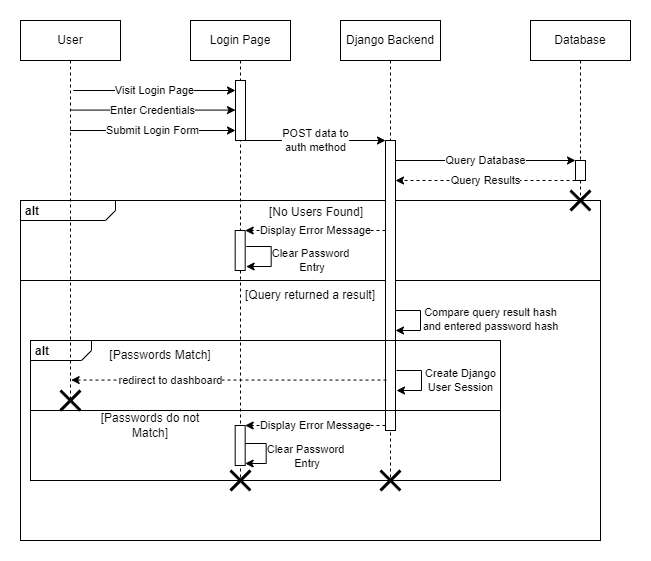

The diagram above was exported from draw.io. Its source (the exported page's mxGraphModel, read from the mxfile embedded in the PNG):
<mxGraphModel dx="296" dy="297" grid="1" gridSize="10" guides="1" tooltips="1" connect="1" arrows="1" fold="1" page="1" pageScale="1" pageWidth="850" pageHeight="1100" math="0" shadow="0">
  <root>
    <mxCell id="0" />
    <mxCell id="1" parent="0" />
    <mxCell id="qzP-P1bwt7TjVyK7W7o3-30" value="" style="rounded=0;whiteSpace=wrap;html=1;fillColor=none;" vertex="1" parent="1">
      <mxGeometry x="40" y="330" width="580" height="260" as="geometry" />
    </mxCell>
    <mxCell id="qzP-P1bwt7TjVyK7W7o3-40" value="" style="rounded=0;whiteSpace=wrap;html=1;fillColor=none;" vertex="1" parent="1">
      <mxGeometry x="50" y="460" width="470" height="70" as="geometry" />
    </mxCell>
    <mxCell id="qzP-P1bwt7TjVyK7W7o3-28" value="&lt;p style=&quot;margin:0px;margin-top:4px;margin-left:5px;text-align:left;&quot;&gt;&lt;b&gt;alt&lt;/b&gt;&lt;/p&gt;" style="html=1;shape=mxgraph.sysml.package;overflow=fill;labelX=95;align=left;spacingLeft=5;verticalAlign=top;spacingTop=-3;fillColor=none;" vertex="1" parent="1">
      <mxGeometry x="40" y="250" width="580" height="80" as="geometry" />
    </mxCell>
    <mxCell id="aM9ryv3xv72pqoxQDRHE-1" value="Login Page" style="shape=umlLifeline;perimeter=lifelinePerimeter;whiteSpace=wrap;html=1;container=0;dropTarget=0;collapsible=0;recursiveResize=0;outlineConnect=0;portConstraint=eastwest;newEdgeStyle={&quot;edgeStyle&quot;:&quot;elbowEdgeStyle&quot;,&quot;elbow&quot;:&quot;vertical&quot;,&quot;curved&quot;:0,&quot;rounded&quot;:0};" parent="1" vertex="1">
      <mxGeometry x="210" y="70" width="100" height="460" as="geometry" />
    </mxCell>
    <mxCell id="aM9ryv3xv72pqoxQDRHE-2" value="" style="html=1;points=[];perimeter=orthogonalPerimeter;outlineConnect=0;targetShapes=umlLifeline;portConstraint=eastwest;newEdgeStyle={&quot;edgeStyle&quot;:&quot;elbowEdgeStyle&quot;,&quot;elbow&quot;:&quot;vertical&quot;,&quot;curved&quot;:0,&quot;rounded&quot;:0};" parent="aM9ryv3xv72pqoxQDRHE-1" vertex="1">
      <mxGeometry x="45" y="60" width="10" height="60" as="geometry" />
    </mxCell>
    <mxCell id="qzP-P1bwt7TjVyK7W7o3-58" value="" style="html=1;points=[];perimeter=orthogonalPerimeter;outlineConnect=0;targetShapes=umlLifeline;portConstraint=eastwest;newEdgeStyle={&quot;edgeStyle&quot;:&quot;elbowEdgeStyle&quot;,&quot;elbow&quot;:&quot;vertical&quot;,&quot;curved&quot;:0,&quot;rounded&quot;:0};" vertex="1" parent="aM9ryv3xv72pqoxQDRHE-1">
      <mxGeometry x="44.670000000000016" y="405" width="10" height="40" as="geometry" />
    </mxCell>
    <mxCell id="qzP-P1bwt7TjVyK7W7o3-57" value="Clear Password&lt;br&gt;&amp;nbsp;Entry" style="endArrow=classic;html=1;rounded=0;labelBackgroundColor=none;" edge="1" parent="aM9ryv3xv72pqoxQDRHE-1" source="qzP-P1bwt7TjVyK7W7o3-58" target="qzP-P1bwt7TjVyK7W7o3-58">
      <mxGeometry x="0.1143" y="39" width="50" height="50" relative="1" as="geometry">
        <mxPoint x="50.670000000000016" y="423" as="sourcePoint" />
        <mxPoint x="50.670000000000016" y="443" as="targetPoint" />
        <Array as="points">
          <mxPoint x="75.67000000000002" y="423" />
          <mxPoint x="75.67000000000002" y="443" />
        </Array>
        <mxPoint as="offset" />
      </mxGeometry>
    </mxCell>
    <mxCell id="aM9ryv3xv72pqoxQDRHE-5" value="Django Backend" style="shape=umlLifeline;perimeter=lifelinePerimeter;whiteSpace=wrap;html=1;container=0;dropTarget=0;collapsible=0;recursiveResize=0;outlineConnect=0;portConstraint=eastwest;newEdgeStyle={&quot;edgeStyle&quot;:&quot;elbowEdgeStyle&quot;,&quot;elbow&quot;:&quot;vertical&quot;,&quot;curved&quot;:0,&quot;rounded&quot;:0};" parent="1" vertex="1">
      <mxGeometry x="360" y="70" width="100" height="460" as="geometry" />
    </mxCell>
    <mxCell id="aM9ryv3xv72pqoxQDRHE-6" value="" style="html=1;points=[];perimeter=orthogonalPerimeter;outlineConnect=0;targetShapes=umlLifeline;portConstraint=eastwest;newEdgeStyle={&quot;edgeStyle&quot;:&quot;elbowEdgeStyle&quot;,&quot;elbow&quot;:&quot;vertical&quot;,&quot;curved&quot;:0,&quot;rounded&quot;:0};" parent="aM9ryv3xv72pqoxQDRHE-5" vertex="1">
      <mxGeometry x="45" y="120" width="10" height="290" as="geometry" />
    </mxCell>
    <mxCell id="qzP-P1bwt7TjVyK7W7o3-33" value="" style="html=1;points=[];perimeter=orthogonalPerimeter;outlineConnect=0;targetShapes=umlLifeline;portConstraint=eastwest;newEdgeStyle={&quot;edgeStyle&quot;:&quot;elbowEdgeStyle&quot;,&quot;elbow&quot;:&quot;vertical&quot;,&quot;curved&quot;:0,&quot;rounded&quot;:0};" vertex="1" parent="aM9ryv3xv72pqoxQDRHE-5">
      <mxGeometry x="-105.33" y="210" width="10" height="40" as="geometry" />
    </mxCell>
    <mxCell id="qzP-P1bwt7TjVyK7W7o3-32" value="Display Error Message" style="endArrow=classic;html=1;rounded=0;dashed=1;" edge="1" parent="aM9ryv3xv72pqoxQDRHE-5" target="qzP-P1bwt7TjVyK7W7o3-33">
      <mxGeometry x="-0.0013" width="50" height="50" relative="1" as="geometry">
        <mxPoint x="45" y="210" as="sourcePoint" />
        <mxPoint x="-100.33333333333348" y="210" as="targetPoint" />
        <mxPoint as="offset" />
      </mxGeometry>
    </mxCell>
    <mxCell id="qzP-P1bwt7TjVyK7W7o3-34" value="Clear Password&lt;br&gt;&amp;nbsp;Entry" style="endArrow=classic;html=1;rounded=0;labelBackgroundColor=none;" edge="1" parent="aM9ryv3xv72pqoxQDRHE-5">
      <mxGeometry x="0.1143" y="39" width="50" height="50" relative="1" as="geometry">
        <mxPoint x="-94.32999999999998" y="226" as="sourcePoint" />
        <mxPoint x="-94.32999999999998" y="246" as="targetPoint" />
        <Array as="points">
          <mxPoint x="-69.32999999999998" y="226" />
          <mxPoint x="-69.32999999999998" y="246" />
        </Array>
        <mxPoint as="offset" />
      </mxGeometry>
    </mxCell>
    <mxCell id="qzP-P1bwt7TjVyK7W7o3-59" value="" style="shape=umlDestroy;whiteSpace=wrap;html=1;strokeWidth=3;targetShapes=umlLifeline;" vertex="1" parent="aM9ryv3xv72pqoxQDRHE-5">
      <mxGeometry x="40" y="450" width="20" height="20" as="geometry" />
    </mxCell>
    <mxCell id="qzP-P1bwt7TjVyK7W7o3-10" value="Visit Login Page" style="endArrow=classic;html=1;rounded=0;exitX=0.527;exitY=0.166;exitDx=0;exitDy=0;exitPerimeter=0;" edge="1" parent="1" target="aM9ryv3xv72pqoxQDRHE-2">
      <mxGeometry width="50" height="50" relative="1" as="geometry">
        <mxPoint x="92.70000000000005" y="140.00000000000006" as="sourcePoint" />
        <mxPoint x="255" y="140.00000000000006" as="targetPoint" />
      </mxGeometry>
    </mxCell>
    <mxCell id="qzP-P1bwt7TjVyK7W7o3-11" value="User" style="shape=umlLifeline;perimeter=lifelinePerimeter;whiteSpace=wrap;html=1;container=0;dropTarget=0;collapsible=0;recursiveResize=0;outlineConnect=0;portConstraint=eastwest;newEdgeStyle={&quot;edgeStyle&quot;:&quot;elbowEdgeStyle&quot;,&quot;elbow&quot;:&quot;vertical&quot;,&quot;curved&quot;:0,&quot;rounded&quot;:0};" vertex="1" parent="1">
      <mxGeometry x="40" y="70" width="100" height="380" as="geometry" />
    </mxCell>
    <mxCell id="qzP-P1bwt7TjVyK7W7o3-13" value="Enter Credentials" style="endArrow=classic;html=1;rounded=0;" edge="1" parent="1" target="aM9ryv3xv72pqoxQDRHE-2">
      <mxGeometry width="50" height="50" relative="1" as="geometry">
        <mxPoint x="89.5" y="159.58" as="sourcePoint" />
        <mxPoint x="255" y="159.58" as="targetPoint" />
      </mxGeometry>
    </mxCell>
    <mxCell id="qzP-P1bwt7TjVyK7W7o3-14" value="Submit Login Form" style="endArrow=classic;html=1;rounded=0;" edge="1" parent="1">
      <mxGeometry width="50" height="50" relative="1" as="geometry">
        <mxPoint x="89.5" y="180" as="sourcePoint" />
        <mxPoint x="255" y="180" as="targetPoint" />
      </mxGeometry>
    </mxCell>
    <mxCell id="qzP-P1bwt7TjVyK7W7o3-15" value="POST data to &lt;br&gt;auth method" style="endArrow=classic;html=1;rounded=0;" edge="1" parent="1" source="aM9ryv3xv72pqoxQDRHE-2" target="aM9ryv3xv72pqoxQDRHE-6">
      <mxGeometry width="50" height="50" relative="1" as="geometry">
        <mxPoint x="99.5" y="200" as="sourcePoint" />
        <mxPoint x="265" y="200" as="targetPoint" />
      </mxGeometry>
    </mxCell>
    <mxCell id="qzP-P1bwt7TjVyK7W7o3-18" value="Database" style="shape=umlLifeline;perimeter=lifelinePerimeter;whiteSpace=wrap;html=1;container=0;dropTarget=0;collapsible=0;recursiveResize=0;outlineConnect=0;portConstraint=eastwest;newEdgeStyle={&quot;edgeStyle&quot;:&quot;elbowEdgeStyle&quot;,&quot;elbow&quot;:&quot;vertical&quot;,&quot;curved&quot;:0,&quot;rounded&quot;:0};" vertex="1" parent="1">
      <mxGeometry x="550" y="70" width="100" height="180" as="geometry" />
    </mxCell>
    <mxCell id="qzP-P1bwt7TjVyK7W7o3-19" value="" style="html=1;points=[];perimeter=orthogonalPerimeter;outlineConnect=0;targetShapes=umlLifeline;portConstraint=eastwest;newEdgeStyle={&quot;edgeStyle&quot;:&quot;elbowEdgeStyle&quot;,&quot;elbow&quot;:&quot;vertical&quot;,&quot;curved&quot;:0,&quot;rounded&quot;:0};" vertex="1" parent="qzP-P1bwt7TjVyK7W7o3-18">
      <mxGeometry x="45" y="140" width="10" height="20" as="geometry" />
    </mxCell>
    <mxCell id="qzP-P1bwt7TjVyK7W7o3-37" value="" style="shape=umlDestroy;whiteSpace=wrap;html=1;strokeWidth=3;targetShapes=umlLifeline;" vertex="1" parent="qzP-P1bwt7TjVyK7W7o3-18">
      <mxGeometry x="40" y="170" width="20" height="20" as="geometry" />
    </mxCell>
    <mxCell id="qzP-P1bwt7TjVyK7W7o3-21" value="Query Database" style="endArrow=classic;html=1;rounded=0;" edge="1" parent="1" source="aM9ryv3xv72pqoxQDRHE-6">
      <mxGeometry width="50" height="50" relative="1" as="geometry">
        <mxPoint x="409.5" y="210" as="sourcePoint" />
        <mxPoint x="595" y="210" as="targetPoint" />
      </mxGeometry>
    </mxCell>
    <mxCell id="qzP-P1bwt7TjVyK7W7o3-22" value="Query Results" style="endArrow=classic;html=1;rounded=0;dashed=1;" edge="1" parent="1">
      <mxGeometry width="50" height="50" relative="1" as="geometry">
        <mxPoint x="595" y="230" as="sourcePoint" />
        <mxPoint x="415" y="230" as="targetPoint" />
      </mxGeometry>
    </mxCell>
    <mxCell id="qzP-P1bwt7TjVyK7W7o3-23" value="Compare query result hash &lt;br&gt;and entered password hash" style="endArrow=classic;html=1;rounded=0;labelBackgroundColor=none;" edge="1" parent="1">
      <mxGeometry x="-0.0286" y="70" width="50" height="50" relative="1" as="geometry">
        <mxPoint x="415" y="360" as="sourcePoint" />
        <mxPoint x="415" y="380" as="targetPoint" />
        <Array as="points">
          <mxPoint x="440" y="360" />
          <mxPoint x="440" y="380" />
        </Array>
        <mxPoint as="offset" />
      </mxGeometry>
    </mxCell>
    <mxCell id="qzP-P1bwt7TjVyK7W7o3-31" value="[Query returned a result]" style="text;html=1;strokeColor=none;fillColor=none;align=center;verticalAlign=middle;whiteSpace=wrap;rounded=0;" vertex="1" parent="1">
      <mxGeometry x="260" y="330" width="140" height="30" as="geometry" />
    </mxCell>
    <mxCell id="qzP-P1bwt7TjVyK7W7o3-35" value="[No Users Found]" style="text;html=1;strokeColor=none;fillColor=none;align=center;verticalAlign=middle;whiteSpace=wrap;rounded=0;" vertex="1" parent="1">
      <mxGeometry x="266" y="247" width="140" height="30" as="geometry" />
    </mxCell>
    <mxCell id="qzP-P1bwt7TjVyK7W7o3-39" value="[Passwords Match]" style="text;html=1;strokeColor=none;fillColor=none;align=center;verticalAlign=middle;whiteSpace=wrap;rounded=0;" vertex="1" parent="1">
      <mxGeometry x="120" y="390" width="120" height="30" as="geometry" />
    </mxCell>
    <mxCell id="qzP-P1bwt7TjVyK7W7o3-43" value="redirect to dashboard" style="endArrow=classic;html=1;rounded=0;dashed=1;" edge="1" parent="1">
      <mxGeometry x="0.37" width="50" height="50" relative="1" as="geometry">
        <mxPoint x="406" y="429.58" as="sourcePoint" />
        <mxPoint x="90.66666666666674" y="429.58" as="targetPoint" />
        <mxPoint as="offset" />
      </mxGeometry>
    </mxCell>
    <mxCell id="qzP-P1bwt7TjVyK7W7o3-44" value="[Passwords do not Match]" style="text;html=1;strokeColor=none;fillColor=none;align=center;verticalAlign=middle;whiteSpace=wrap;rounded=0;" vertex="1" parent="1">
      <mxGeometry x="100" y="460" width="140" height="30" as="geometry" />
    </mxCell>
    <mxCell id="qzP-P1bwt7TjVyK7W7o3-56" value="Display Error Message" style="endArrow=classic;html=1;rounded=0;dashed=1;" edge="1" parent="1" source="aM9ryv3xv72pqoxQDRHE-6" target="qzP-P1bwt7TjVyK7W7o3-58">
      <mxGeometry x="-0.0013" width="50" height="50" relative="1" as="geometry">
        <mxPoint x="400" y="477" as="sourcePoint" />
        <mxPoint x="260" y="477" as="targetPoint" />
        <mxPoint as="offset" />
      </mxGeometry>
    </mxCell>
    <mxCell id="qzP-P1bwt7TjVyK7W7o3-38" value="&lt;p style=&quot;margin:0px;margin-top:4px;margin-left:5px;text-align:left;&quot;&gt;&lt;b&gt;alt&lt;/b&gt;&lt;/p&gt;" style="html=1;shape=mxgraph.sysml.package;overflow=fill;labelX=61.53;align=left;spacingLeft=5;verticalAlign=top;spacingTop=-3;fillColor=none;" vertex="1" parent="1">
      <mxGeometry x="50" y="390" width="470" height="70" as="geometry" />
    </mxCell>
    <mxCell id="qzP-P1bwt7TjVyK7W7o3-60" value="" style="shape=umlDestroy;whiteSpace=wrap;html=1;strokeWidth=3;targetShapes=umlLifeline;" vertex="1" parent="1">
      <mxGeometry x="250" y="520" width="20" height="20" as="geometry" />
    </mxCell>
    <mxCell id="qzP-P1bwt7TjVyK7W7o3-61" value="" style="shape=umlDestroy;whiteSpace=wrap;html=1;strokeWidth=3;targetShapes=umlLifeline;" vertex="1" parent="1">
      <mxGeometry x="80" y="440" width="20" height="20" as="geometry" />
    </mxCell>
    <mxCell id="qzP-P1bwt7TjVyK7W7o3-62" value="Create Django &lt;br&gt;User Session" style="endArrow=classic;html=1;rounded=0;labelBackgroundColor=none;" edge="1" parent="1">
      <mxGeometry y="39" width="50" height="50" relative="1" as="geometry">
        <mxPoint x="416" y="420" as="sourcePoint" />
        <mxPoint x="416" y="440" as="targetPoint" />
        <Array as="points">
          <mxPoint x="441" y="420" />
          <mxPoint x="441" y="440" />
        </Array>
        <mxPoint as="offset" />
      </mxGeometry>
    </mxCell>
  </root>
</mxGraphModel>